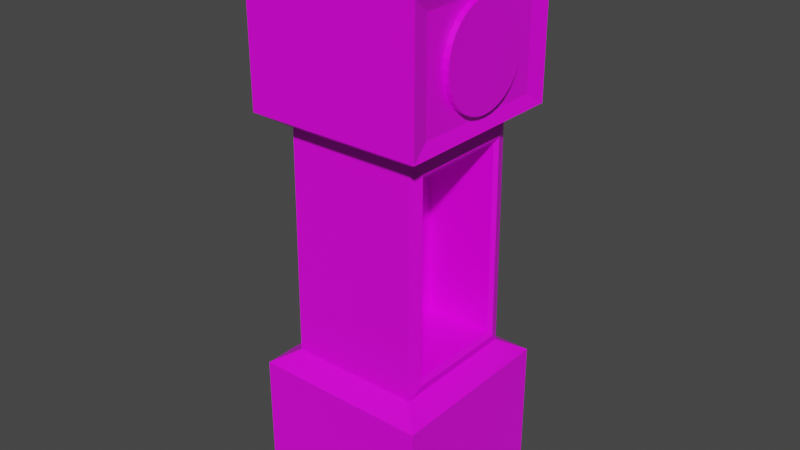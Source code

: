 # Source: Clock.blend  (saved by Blender 2.81.16; exported with 4.5.12 LTS)
import bpy
from mathutils import Matrix  # noqa: F401  (used for matrix-valued properties, if any)

bpy.ops.wm.read_factory_settings(use_empty=True)
scene = bpy.context.scene
scene.name = 'Scene'

# ---- collections
col_collection = bpy.data.collections.new('Collection'); scene.collection.children.link(col_collection)

# ---- images (referenced by path relative to the original .blend; pixels are not part of the script)
import os
ASSET_DIR = os.environ.get("B2B_ASSET_DIR", "")  # directory of the original .blend (textures are referenced by path, not embedded)
HERE = os.path.dirname(os.path.abspath(__file__))  # packed textures are extracted next to this script under _unpacked/

def load_image(name, relpath, width, height, colorspace="sRGB"):
    """Load a texture the original file referenced (path relative to the .blend, or extracted next to this script)."""
    p = next((c for c in (os.path.join(HERE, relpath), os.path.join(ASSET_DIR, relpath)) if relpath and os.path.exists(c)), "")
    if p:
        img = bpy.data.images.load(p, check_existing=True)
        img.name = name
    else:  # same state as the original file: an image datablock whose file is absent (Cycles renders it pink)
        img = bpy.data.images.new(name, width, height)
        img.source = "FILE"
        img.filepath = "//" + (relpath or name)
    img.colorspace_settings.name = colorspace
    return img
img_clockface_png = load_image('Clockface.png', 'Clockface.png', 1024, 1024, 'sRGB')

# ---- materials (node trees are filled in below, after node groups)
mat_material = bpy.data.materials.new('Material')
mat_material.alpha_threshold = 0.0
mat_material.use_transparent_shadow = False
mat_material.line_color = (0.0, 0.0, 0.0, 1.0)

# ---- material node trees
mat_material.use_nodes = True; mat_material.node_tree.nodes.clear()
_N = mat_material.node_tree.nodes; _L = mat_material.node_tree.links
n0 = _N.new('ShaderNodeOutputMaterial'); n0.name = 'Material Output'; n0.location = (300, 300)
n1 = _N.new('ShaderNodeBsdfPrincipled'); n1.name = 'Principled BSDF'; n1.location = (10, 300)
n1.distribution = 'GGX'
n1.subsurface_method = 'BURLEY'
n1.inputs[2].default_value = 0.4
n1.inputs[3].default_value = 1.45
n1.inputs[27].default_value = (0.0, 0.0, 0.0, 1.0)
n1.inputs[28].default_value = 1.0
n2 = _N.new('ShaderNodeTexImage'); n2.name = 'Image Texture'; n2.location = (-280, 280)
n2.image = img_clockface_png
_L.new(n1.outputs[0], n0.inputs[0])
_L.new(n2.outputs[0], n1.inputs[0])
n0.is_active_output = True

# ---- world
world_world = bpy.data.worlds.new('World'); scene.world = world_world
world_world.use_nodes = True; world_world.node_tree.nodes.clear()
_N = world_world.node_tree.nodes; _L = world_world.node_tree.links
n0 = _N.new('ShaderNodeOutputWorld'); n0.name = 'World Output'; n0.location = (300, 300)
n1 = _N.new('ShaderNodeBackground'); n1.name = 'Background'; n1.location = (10, 300)
n1.inputs[0].default_value = (0.05088, 0.05088, 0.05088, 1.0)
_L.new(n1.outputs[0], n0.inputs[0])
n0.is_active_output = True
world_world.color = (0.05088, 0.05088, 0.05088)
world_world.use_sun_shadow = False
world_world.sun_shadow_jitter_overblur = 0.0

# ---- meshes
me_cube = bpy.data.meshes.new('Cube')
me_cube.from_pydata([(0.8795, 0.8795, 1.0), (0.8795, -0.8795, 1.0), (-0.8795, 0.8795, 1.0), (-0.8896, 0.8896, -1.0), (-0.8795, -0.8795, 1.0), (0.9559, 0.783, 0.4447), (-1.0, -1.0, 0.3993), (1.0, -1.0, 0.3993), (-1.0, 1.0, 0.3993), (1.0, 1.0, -0.5), (1.0, -1.0, -0.5), (-1.0, 1.0, -0.5), (-1.0, -1.0, -0.5), (1.0, 1.0, -0.9291), (1.0, -1.0, -0.9291), (-1.0, 1.0, -0.9291), (-1.0, -1.0, -0.9291), (-1.0, -1.0, 0.8529), (0.9559, 0.783, 0.8075), (1.0, -1.0, 0.8529), (-1.0, 1.0, 0.8529), (-0.7486, -0.7486, -0.4531), (0.7523, 0.5754, -0.3949), (0.7523, -0.5754, -0.3949), (-0.7486, 0.7486, -0.4531), (-0.7345, -0.7345, 0.3463), (0.7388, 0.567, 0.2881), (0.7388, -0.567, 0.2881), (-0.7345, 0.7345, 0.3463), (0.9559, -0.783, 0.8075), (0.9559, -0.783, 0.4447), (-1.0, -1.0, 0.3993), (-1.0, -1.0, 0.8529), (1.0, 1.0, 0.8529), (1.0, 1.0, 0.3993), (1.0, -1.0, 0.8529), (1.0, -1.0, 0.3993), (0.7345, 0.7345, 0.3463), (0.7486, 0.7486, -0.4531), (0.7345, -0.7345, 0.3463), (0.7486, -0.7486, -0.4531), (-0.8896, -0.8896, -1.0), (0.8896, 0.8896, -1.0), (0.8896, -0.8896, -1.0), (0.7798, 0.5995, 0.3058), (0.7947, 0.6088, -0.4125), (0.7798, -0.5995, 0.3058), (0.7947, -0.6088, -0.4125), (-0.1049, 0.562, 0.6311), (1.019, 0.562, 0.6311), (-0.1049, 0.5512, 0.597), (1.019, 0.5512, 0.597), (-0.1049, 0.5192, 0.5642), (1.019, 0.5192, 0.5642), (-0.1049, 0.4673, 0.534), (1.019, 0.4673, 0.534), (-0.1049, 0.3974, 0.5075), (1.019, 0.3974, 0.5075), (-0.1049, 0.3122, 0.4857), (1.019, 0.3122, 0.4857), (-0.1049, 0.2151, 0.4696), (1.019, 0.2151, 0.4696), (-0.1049, 0.1096, 0.4596), (1.019, 0.1096, 0.4596), (-0.1049, 1.625e-07, 0.4563), (1.019, 1.625e-07, 0.4563), (-0.1049, -0.1096, 0.4596), (1.019, -0.1096, 0.4596), (-0.1049, -0.2151, 0.4696), (1.019, -0.2151, 0.4696), (-0.1049, -0.3122, 0.4857), (1.019, -0.3122, 0.4857), (-0.1049, -0.3974, 0.5075), (1.019, -0.3974, 0.5075), (-0.1049, -0.4673, 0.534), (1.019, -0.4673, 0.534), (-0.1049, -0.5192, 0.5642), (1.019, -0.5192, 0.5642), (-0.1049, -0.5512, 0.597), (1.019, -0.5512, 0.597), (-0.1049, -0.562, 0.6311), (1.019, -0.562, 0.6311), (-0.1049, -0.5512, 0.6652), (1.019, -0.5512, 0.6652), (-0.1049, -0.5192, 0.698), (1.019, -0.5192, 0.698), (-0.1049, -0.4673, 0.7283), (1.019, -0.4673, 0.7283), (-0.1049, -0.3974, 0.7548), (1.019, -0.3974, 0.7548), (-0.1049, -0.3122, 0.7765), (1.019, -0.3122, 0.7765), (-0.1049, -0.2151, 0.7927), (1.019, -0.2151, 0.7927), (-0.1049, -0.1096, 0.8026), (1.019, -0.1096, 0.8026), (-0.1049, 6.627e-07, 0.806), (1.019, 6.627e-07, 0.806), (-0.1049, 0.1096, 0.8026), (1.019, 0.1096, 0.8026), (-0.1049, 0.2151, 0.7927), (1.019, 0.2151, 0.7927), (-0.1049, 0.3122, 0.7765), (1.019, 0.3122, 0.7765), (-0.1049, 0.3974, 0.7548), (1.019, 0.3974, 0.7548), (-0.1049, 0.4673, 0.7283), (1.019, 0.4673, 0.7283), (-0.1049, 0.5192, 0.698), (1.019, 0.5192, 0.698), (-0.1049, 0.5512, 0.6652), (1.019, 0.5512, 0.6652), (1.0, 1.0, -1.0), (1.0, -1.0, -1.0), (-1.0, 1.0, -1.0), (-1.0, -1.0, -1.0), (-0.05165, 0.567, 0.2866), (-0.03819, 0.5754, -0.3964), (-0.05165, -0.567, 0.2866), (-0.03819, -0.5754, -0.3964)], [], [(22, 26, 116, 117), (23, 22, 117, 119), (0, 2, 4, 1), (35, 1, 4, 32), (32, 4, 2, 20), (3, 42, 43, 41), (33, 0, 1, 35), (20, 2, 0, 33), (28, 8, 34, 37), (37, 34, 36, 39), (25, 31, 8, 28), (39, 36, 31, 25), (14, 10, 12, 16), (16, 12, 11, 15), (13, 9, 10, 14), (15, 11, 9, 13), (8, 20, 33, 34), (5, 18, 29, 30), (31, 32, 20, 8), (7, 19, 17, 6), (10, 40, 21, 12), (12, 21, 24, 11), (9, 38, 40, 10), (11, 24, 38, 9), (40, 39, 25, 21), (21, 25, 28, 24), (24, 28, 37, 38), (19, 7, 36, 35), (7, 6, 31, 36), (6, 17, 32, 31), (17, 19, 35, 32), (18, 5, 34, 33), (30, 29, 35, 36), (5, 30, 36, 34), (29, 18, 33, 35), (44, 45, 38, 37), (47, 46, 39, 40), (45, 47, 40, 38), (46, 44, 37, 39), (113, 14, 16, 115), (112, 13, 14, 113), (114, 15, 13, 112), (115, 16, 15, 114), (26, 22, 45, 44), (23, 27, 46, 47), (22, 23, 47, 45), (27, 26, 44, 46), (48, 49, 51, 50), (50, 51, 53, 52), (52, 53, 55, 54), (54, 55, 57, 56), (56, 57, 59, 58), (58, 59, 61, 60), (60, 61, 63, 62), (62, 63, 65, 64), (64, 65, 67, 66), (66, 67, 69, 68), (68, 69, 71, 70), (70, 71, 73, 72), (72, 73, 75, 74), (74, 75, 77, 76), (76, 77, 79, 78), (78, 79, 81, 80), (80, 81, 83, 82), (82, 83, 85, 84), (84, 85, 87, 86), (86, 87, 89, 88), (88, 89, 91, 90), (90, 91, 93, 92), (92, 93, 95, 94), (94, 95, 97, 96), (96, 97, 99, 98), (98, 99, 101, 100), (100, 101, 103, 102), (102, 103, 105, 104), (104, 105, 107, 106), (106, 107, 109, 108), (51, 49, 111, 109, 107, 105, 103, 101, 99, 97, 95, 93, 91, 89, 87, 85, 83, 81, 79, 77, 75, 73, 71, 69, 67, 65, 63, 61, 59, 57, 55, 53), (108, 109, 111, 110), (110, 111, 49, 48), (48, 50, 52, 54, 56, 58, 60, 62, 64, 66, 68, 70, 72, 74, 76, 78, 80, 82, 84, 86, 88, 90, 92, 94, 96, 98, 100, 102, 104, 106, 108, 110), (43, 42, 112, 113), (3, 41, 115, 114), (42, 3, 114, 112), (41, 43, 113, 115), (118, 117, 116), (118, 119, 117), (26, 27, 118, 116), (27, 23, 119, 118)])
_uv = me_cube.uv_layers.new(name='UVMap')
_uv.uv.foreach_set('vector', [0.7416, 0.2771, 0.7511, 0.2773, 0.7511, 0.2773, 0.7416, 0.2771, 0.7416, 0.4748, 0.7416, 0.2771, 0.7416, 0.2771, 0.7416, 0.4748, 0.7549, 0.2382, 0.8406, 0.2382, 0.8406, 0.3239, 0.7549, 0.3239, 0.708, 0.3432, 0.7366, 0.3432, 0.7366, 0.4575, 0.708, 0.4575, 0.708, 0.4575, 0.7366, 0.4575, 0.7366, 0.5718, 0.708, 0.5718, 0.6286, 0.5781, 0.7303, 0.5781, 0.7303, 0.6798, 0.6286, 0.6798, 0.8345, 0.2477, 0.8986, 0.2477, 0.8986, 0.5041, 0.8345, 0.5041, 0.8223, 0.4575, 0.8509, 0.4575, 0.8509, 0.5718, 0.8223, 0.5718, 0.7866, 0.4575, 0.7938, 0.4575, 0.7938, 0.5718, 0.7866, 0.5718, 0.7543, 0.2477, 0.7704, 0.2477, 0.7704, 0.5041, 0.7543, 0.5041, 0.6722, 0.4575, 0.6794, 0.4575, 0.6794, 0.5718, 0.6722, 0.5718, 0.6722, 0.3432, 0.6794, 0.3432, 0.6794, 0.4575, 0.6722, 0.4575, 0.6366, 0.3432, 0.6509, 0.3432, 0.6509, 0.4575, 0.6366, 0.4575, 0.6366, 0.4575, 0.6509, 0.4575, 0.6509, 0.5718, 0.6366, 0.5718, 0.6743, 0.2477, 0.7063, 0.2477, 0.7063, 0.5041, 0.6743, 0.5041, 0.7509, 0.4575, 0.7652, 0.4575, 0.7652, 0.5718, 0.7509, 0.5718, 0.7938, 0.4575, 0.8223, 0.4575, 0.8223, 0.5718, 0.7938, 0.5718, 0.7809, 0.2572, 0.8241, 0.2572, 0.8241, 0.4946, 0.7809, 0.4946, 0.6794, 0.4575, 0.708, 0.4575, 0.708, 0.5718, 0.6794, 0.5718, 0.6794, 0.3432, 0.708, 0.3432, 0.708, 0.4575, 0.6794, 0.4575, 0.6509, 0.3432, 0.6652, 0.3432, 0.6652, 0.4575, 0.6509, 0.4575, 0.6509, 0.4575, 0.6652, 0.4575, 0.6652, 0.5718, 0.6509, 0.5718, 0.7063, 0.2477, 0.7384, 0.2477, 0.7384, 0.5041, 0.7063, 0.5041, 0.7652, 0.4575, 0.7795, 0.4575, 0.7795, 0.5718, 0.7652, 0.5718, 0.6652, 0.3432, 0.6722, 0.3432, 0.6722, 0.4575, 0.6652, 0.4575, 0.6652, 0.4575, 0.6722, 0.4575, 0.6722, 0.5718, 0.6652, 0.5718, 0.7795, 0.4575, 0.7866, 0.4575, 0.7866, 0.5718, 0.7795, 0.5718, 0.708, 0.3432, 0.708, 0.3432, 0.708, 0.3432, 0.708, 0.3432, 0.6794, 0.3432, 0.6794, 0.4575, 0.6794, 0.4575, 0.6794, 0.3432, 0.6794, 0.4575, 0.708, 0.4575, 0.708, 0.4575, 0.6794, 0.4575, 0.708, 0.4575, 0.708, 0.3432, 0.708, 0.3432, 0.708, 0.4575, 0.8241, 0.2572, 0.7809, 0.2572, 0.7704, 0.2477, 0.8345, 0.2477, 0.7809, 0.4946, 0.8241, 0.4946, 0.8345, 0.5041, 0.7704, 0.5041, 0.7809, 0.2572, 0.7809, 0.4946, 0.7704, 0.5041, 0.7704, 0.2477, 0.8241, 0.4946, 0.8241, 0.2572, 0.8345, 0.2477, 0.8345, 0.5041, 0.7515, 0.2716, 0.7411, 0.2714, 0.7384, 0.2477, 0.7543, 0.2477, 0.7411, 0.4805, 0.7515, 0.4803, 0.7543, 0.5041, 0.7384, 0.5041, 0.7411, 0.2714, 0.7411, 0.4805, 0.7384, 0.5041, 0.7384, 0.2477, 0.7515, 0.4803, 0.7515, 0.2716, 0.7543, 0.2477, 0.7543, 0.5041, 0.6223, 0.3432, 0.6366, 0.3432, 0.6366, 0.4575, 0.6223, 0.4575, 0.6422, 0.2477, 0.6743, 0.2477, 0.6743, 0.5041, 0.6422, 0.5041, 0.7366, 0.4575, 0.7509, 0.4575, 0.7509, 0.5718, 0.7366, 0.5718, 0.6223, 0.4575, 0.6366, 0.4575, 0.6366, 0.5718, 0.6223, 0.5718, 0.7511, 0.2773, 0.7416, 0.2771, 0.7411, 0.2714, 0.7515, 0.2716, 0.7416, 0.4748, 0.7511, 0.4746, 0.7515, 0.4803, 0.7411, 0.4805, 0.7416, 0.2771, 0.7416, 0.4748, 0.7411, 0.4805, 0.7411, 0.2714, 0.7511, 0.4746, 0.7511, 0.2773, 0.7515, 0.2716, 0.7515, 0.4803, 0.9575, 0.6865, 0.9575, 0.8559, 0.9469, 0.8559, 0.9469, 0.6865, 0.9469, 0.6865, 0.9469, 0.8559, 0.9364, 0.8559, 0.9364, 0.6865, 0.9364, 0.6865, 0.9364, 0.8559, 0.9258, 0.8559, 0.9258, 0.6865, 0.9258, 0.6865, 0.9258, 0.8559, 0.9152, 0.8559, 0.9152, 0.6865, 0.9152, 0.6865, 0.9152, 0.8559, 0.9046, 0.8559, 0.9046, 0.6865, 0.9046, 0.6865, 0.9046, 0.8559, 0.894, 0.8559, 0.894, 0.6865, 0.894, 0.6865, 0.894, 0.8559, 0.8834, 0.8559, 0.8834, 0.6865, 0.8834, 0.6865, 0.8834, 0.8559, 0.8728, 0.8559, 0.8728, 0.6865, 0.8728, 0.6865, 0.8728, 0.8559, 0.8622, 0.8559, 0.8622, 0.6865, 0.8622, 0.6865, 0.8622, 0.8559, 0.8516, 0.8559, 0.8516, 0.6865, 0.8516, 0.6865, 0.8516, 0.8559, 0.841, 0.8559, 0.841, 0.6865, 0.841, 0.6865, 0.841, 0.8559, 0.8304, 0.8559, 0.8304, 0.6865, 0.8304, 0.6865, 0.8304, 0.8559, 0.8199, 0.8559, 0.8199, 0.6865, 0.8199, 0.6865, 0.8199, 0.8559, 0.8093, 0.8559, 0.8093, 0.6865, 0.8093, 0.6865, 0.8093, 0.8559, 0.7987, 0.8559, 0.7987, 0.6865, 0.7987, 0.6865, 0.7987, 0.8559, 0.7881, 0.8559, 0.7881, 0.6865, 0.7881, 0.6865, 0.7881, 0.8559, 0.7775, 0.8559, 0.7775, 0.6865, 0.7775, 0.6865, 0.7775, 0.8559, 0.7669, 0.8559, 0.7669, 0.6865, 0.7669, 0.6865, 0.7669, 0.8559, 0.7563, 0.8559, 0.7563, 0.6865, 0.7563, 0.6865, 0.7563, 0.8559, 0.7457, 0.8559, 0.7457, 0.6865, 0.7457, 0.6865, 0.7457, 0.8559, 0.7351, 0.8559, 0.7351, 0.6865, 0.7351, 0.6865, 0.7351, 0.8559, 0.7245, 0.8559, 0.7245, 0.6865, 0.7245, 0.6865, 0.7245, 0.8559, 0.7139, 0.8559, 0.7139, 0.6865, 0.7139, 0.6865, 0.7139, 0.8559, 0.7034, 0.8559, 0.7034, 0.6865, 0.7034, 0.6865, 0.7034, 0.8559, 0.6928, 0.8559, 0.6928, 0.6865, 0.6928, 0.6865, 0.6928, 0.8559, 0.6822, 0.8559, 0.6822, 0.6865, 0.6822, 0.6865, 0.6822, 0.8559, 0.6716, 0.8559, 0.6716, 0.6865, 0.6716, 0.6865, 0.6716, 0.8559, 0.661, 0.8559, 0.661, 0.6865, 0.661, 0.6865, 0.661, 0.8559, 0.6504, 0.8559, 0.6504, 0.6865, 0.6504, 0.6865, 0.6504, 0.8559, 0.6398, 0.8559, 0.6398, 0.6865, 0.5203, 0.2117, 0.5227, 0.2582, 0.5079, 0.3045, 0.4861, 0.341, 0.452, 0.3699, 0.4134, 0.3909, 0.3751, 0.4068, 0.3454, 0.4168, 0.3018, 0.4247, 0.2647, 0.4271, 0.22, 0.4234, 0.1897, 0.4165, 0.1551, 0.4088, 0.08487, 0.3825, 0.03824, 0.3426, 0.01386, 0.3075, 0.001916, 0.2645, -0.003231, 0.2459, 0.006741, 0.1989, 0.03471, 0.1487, 0.07661, 0.1112, 0.1154, 0.09264, 0.1443, 0.0796, 0.1776, 0.06948, 0.2141, 0.06268, 0.2523, 0.05946, 0.2908, 0.05994, 0.328, 0.0641, 0.3627, 0.07179, 0.3933, 0.0827, 0.463, 0.126, 0.4972, 0.1633, 0.6398, 0.6865, 0.6398, 0.8559, 0.6292, 0.8559, 0.6292, 0.6865, 0.6292, 0.6865, 0.6292, 0.8559, 0.6186, 0.8559, 0.6186, 0.6865, 0.706, 0.3518, 0.7298, 0.3494, 0.7527, 0.3425, 0.7737, 0.3312, 0.7922, 0.3161, 0.8073, 0.2976, 0.8186, 0.2766, 0.8255, 0.2537, 0.8279, 0.2299, 0.8255, 0.2062, 0.8186, 0.1833, 0.8073, 0.1623, 0.7922, 0.1438, 0.7737, 0.1286, 0.7527, 0.1174, 0.7298, 0.1105, 0.706, 0.1081, 0.6823, 0.1105, 0.6594, 0.1174, 0.6384, 0.1286, 0.6199, 0.1438, 0.6048, 0.1623, 0.5935, 0.1833, 0.5866, 0.2062, 0.5842, 0.2299, 0.5866, 0.2537, 0.5935, 0.2766, 0.6048, 0.2976, 0.6199, 0.3161, 0.6384, 0.3312, 0.6594, 0.3425, 0.6823, 0.3494, 0.7303, 0.6798, 0.7303, 0.5781, 0.7366, 0.5718, 0.7366, 0.6861, 0.6286, 0.5781, 0.6286, 0.6798, 0.6223, 0.6861, 0.6223, 0.5718, 0.7303, 0.5781, 0.6286, 0.5781, 0.6223, 0.5718, 0.7366, 0.5718, 0.6286, 0.6798, 0.7303, 0.6798, 0.7366, 0.6861, 0.6223, 0.6861, 0.6211, 0.4431, 0.6899, 0.5236, 0.6211, 0.523, 0.6211, 0.4431, 0.6899, 0.4425, 0.6899, 0.5236, 0.7511, 0.2773, 0.7511, 0.4746, 0.7511, 0.4746, 0.7511, 0.2773, 0.7511, 0.4746, 0.7416, 0.4748, 0.7416, 0.4748, 0.7511, 0.4746])
me_cube.materials.append(mat_material)
me_cube.use_remesh_preserve_volume = False
me_cube.use_remesh_preserve_attributes = False
me_cube.use_mirror_vertex_groups = False
me_cube.update()

# ---- objects
ob_cube = bpy.data.objects.new('Cube', me_cube)
ob_empty = bpy.data.objects.new('Empty', None)

# ---- transforms, parenting, visibility, modifiers, constraints
ob_cube.location = (0.0, 1.472, 0.0)
ob_cube.scale = (1.06, 1.06, 3.407)
ob_cube.lock_rotations_4d = False
ob_cube.empty_display_type = 'ARROWS'
ob_cube.lineart.crease_threshold = 0.0
ob_empty.location = (7.338e-16, -3.305, 0.8887)
ob_empty.rotation_euler = (1.571, -0.0, 1.571)
ob_empty.empty_display_type = 'IMAGE'
ob_empty.empty_display_size = 5.0
ob_empty.lineart.crease_threshold = 0.0

# ---- collection membership
col_collection.objects.link(ob_cube)
col_collection.objects.link(ob_empty)

# ---- scene / render settings (as saved in the file)
scene.frame_start = 1; scene.frame_end = 250; scene.frame_set(1)
scene.render.engine = 'BLENDER_EEVEE_NEXT'
scene.cycles.use_denoising = False
scene.cycles.samples = 128
scene.cycles.sampling_pattern = 'TABULATED_SOBOL'
scene.cycles.use_adaptive_sampling = False
scene.cycles.use_light_tree = False
scene.view_settings.view_transform = 'Filmic'
bpy.context.view_layer.update()

# ---- added for rendering (the .blend has no active camera and no usable light): camera, sun
cam_auto = bpy.data.cameras.new('AutoCamera')
cam_auto.lens = 50.0
cam_auto.sensor_width = 36.0
cam_auto.clip_end = 1000.0
ob_auto_camera = bpy.data.objects.new('AutoCamera', cam_auto)
scene.collection.objects.link(ob_auto_camera)
ob_auto_camera.location = (6.90382, -6.80084, 5.51495)
ob_auto_camera.rotation_euler = (1.09748, -7.21219e-08, 0.694738)
scene.camera = ob_auto_camera
light_auto_sun = bpy.data.lights.new('AutoSun', 'SUN')
light_auto_sun.energy = 3.0
light_auto_sun.angle = 0.0523599
ob_auto_sun = bpy.data.objects.new('AutoSun', light_auto_sun)
scene.collection.objects.link(ob_auto_sun)
ob_auto_sun.rotation_euler = (0.872665, 0.174533, 0.523599)
bpy.context.view_layer.update()
